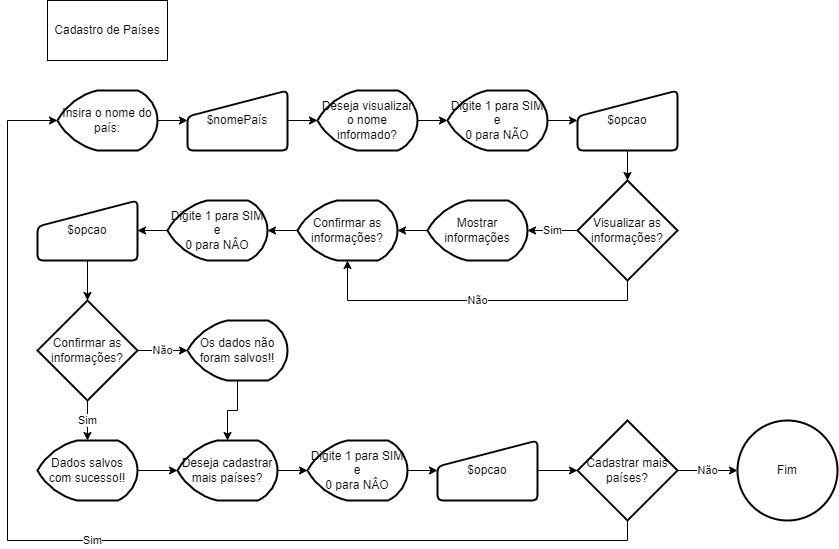

The diagram above was exported from draw.io. Its source (the exported page's mxGraphModel, read from the mxfile embedded in the PNG):
<mxGraphModel dx="1695" dy="450" grid="1" gridSize="10" guides="1" tooltips="1" connect="1" arrows="1" fold="1" page="1" pageScale="1" pageWidth="827" pageHeight="1169" math="0" shadow="0">
  <root>
    <mxCell id="0" />
    <mxCell id="1" parent="0" />
    <mxCell id="A7eHZYUAGorr7AJ-WEVH-1" value="Cadastro de Países" style="rounded=0;whiteSpace=wrap;html=1;" vertex="1" parent="1">
      <mxGeometry x="30" y="30" width="120" height="60" as="geometry" />
    </mxCell>
    <mxCell id="A7eHZYUAGorr7AJ-WEVH-3" style="edgeStyle=orthogonalEdgeStyle;rounded=0;orthogonalLoop=1;jettySize=auto;html=1;exitX=1;exitY=0.5;exitDx=0;exitDy=0;exitPerimeter=0;" edge="1" parent="1" source="A7eHZYUAGorr7AJ-WEVH-2" target="A7eHZYUAGorr7AJ-WEVH-4">
      <mxGeometry relative="1" as="geometry">
        <mxPoint x="180" y="150" as="targetPoint" />
      </mxGeometry>
    </mxCell>
    <mxCell id="A7eHZYUAGorr7AJ-WEVH-2" value="Insira o nome do país:" style="strokeWidth=2;html=1;shape=mxgraph.flowchart.display;whiteSpace=wrap;" vertex="1" parent="1">
      <mxGeometry x="40" y="120" width="100" height="60" as="geometry" />
    </mxCell>
    <mxCell id="A7eHZYUAGorr7AJ-WEVH-5" style="edgeStyle=orthogonalEdgeStyle;rounded=0;orthogonalLoop=1;jettySize=auto;html=1;exitX=1;exitY=0.5;exitDx=0;exitDy=0;" edge="1" parent="1" source="A7eHZYUAGorr7AJ-WEVH-4" target="A7eHZYUAGorr7AJ-WEVH-6">
      <mxGeometry relative="1" as="geometry">
        <mxPoint x="300" y="150" as="targetPoint" />
      </mxGeometry>
    </mxCell>
    <mxCell id="A7eHZYUAGorr7AJ-WEVH-4" value="$nomePaís" style="html=1;strokeWidth=2;shape=manualInput;whiteSpace=wrap;rounded=1;size=26;arcSize=11;" vertex="1" parent="1">
      <mxGeometry x="170" y="120" width="100" height="60" as="geometry" />
    </mxCell>
    <mxCell id="A7eHZYUAGorr7AJ-WEVH-7" style="edgeStyle=orthogonalEdgeStyle;rounded=0;orthogonalLoop=1;jettySize=auto;html=1;exitX=1;exitY=0.5;exitDx=0;exitDy=0;exitPerimeter=0;" edge="1" parent="1" source="A7eHZYUAGorr7AJ-WEVH-6" target="A7eHZYUAGorr7AJ-WEVH-8">
      <mxGeometry relative="1" as="geometry">
        <mxPoint x="440" y="150" as="targetPoint" />
      </mxGeometry>
    </mxCell>
    <mxCell id="A7eHZYUAGorr7AJ-WEVH-6" value="Deseja visualizar o nome informado?" style="strokeWidth=2;html=1;shape=mxgraph.flowchart.display;whiteSpace=wrap;" vertex="1" parent="1">
      <mxGeometry x="300" y="120" width="100" height="60" as="geometry" />
    </mxCell>
    <mxCell id="A7eHZYUAGorr7AJ-WEVH-9" style="edgeStyle=orthogonalEdgeStyle;rounded=0;orthogonalLoop=1;jettySize=auto;html=1;exitX=1;exitY=0.5;exitDx=0;exitDy=0;exitPerimeter=0;" edge="1" parent="1" source="A7eHZYUAGorr7AJ-WEVH-8" target="A7eHZYUAGorr7AJ-WEVH-10">
      <mxGeometry relative="1" as="geometry">
        <mxPoint x="570" y="150" as="targetPoint" />
      </mxGeometry>
    </mxCell>
    <mxCell id="A7eHZYUAGorr7AJ-WEVH-8" value="Digite 1 para SIM e&lt;br&gt;0 para NÃO" style="strokeWidth=2;html=1;shape=mxgraph.flowchart.display;whiteSpace=wrap;" vertex="1" parent="1">
      <mxGeometry x="430" y="120" width="100" height="60" as="geometry" />
    </mxCell>
    <mxCell id="A7eHZYUAGorr7AJ-WEVH-11" style="edgeStyle=orthogonalEdgeStyle;rounded=0;orthogonalLoop=1;jettySize=auto;html=1;exitX=0.5;exitY=1;exitDx=0;exitDy=0;" edge="1" parent="1" source="A7eHZYUAGorr7AJ-WEVH-10" target="A7eHZYUAGorr7AJ-WEVH-12">
      <mxGeometry relative="1" as="geometry">
        <mxPoint x="610" y="220" as="targetPoint" />
      </mxGeometry>
    </mxCell>
    <mxCell id="A7eHZYUAGorr7AJ-WEVH-10" value="$opcao" style="html=1;strokeWidth=2;shape=manualInput;whiteSpace=wrap;rounded=1;size=26;arcSize=11;" vertex="1" parent="1">
      <mxGeometry x="560" y="120" width="100" height="60" as="geometry" />
    </mxCell>
    <mxCell id="A7eHZYUAGorr7AJ-WEVH-13" value="Sim" style="edgeStyle=orthogonalEdgeStyle;rounded=0;orthogonalLoop=1;jettySize=auto;html=1;exitX=0;exitY=0.5;exitDx=0;exitDy=0;exitPerimeter=0;" edge="1" parent="1" source="A7eHZYUAGorr7AJ-WEVH-12" target="A7eHZYUAGorr7AJ-WEVH-14">
      <mxGeometry relative="1" as="geometry">
        <mxPoint x="520" y="260" as="targetPoint" />
      </mxGeometry>
    </mxCell>
    <mxCell id="A7eHZYUAGorr7AJ-WEVH-15" value="Não" style="edgeStyle=orthogonalEdgeStyle;rounded=0;orthogonalLoop=1;jettySize=auto;html=1;exitX=0.5;exitY=1;exitDx=0;exitDy=0;exitPerimeter=0;entryX=0.5;entryY=1;entryDx=0;entryDy=0;entryPerimeter=0;" edge="1" parent="1" source="A7eHZYUAGorr7AJ-WEVH-12" target="A7eHZYUAGorr7AJ-WEVH-17">
      <mxGeometry relative="1" as="geometry">
        <mxPoint x="610" y="360" as="targetPoint" />
      </mxGeometry>
    </mxCell>
    <mxCell id="A7eHZYUAGorr7AJ-WEVH-12" value="Visualizar as informações?" style="strokeWidth=2;html=1;shape=mxgraph.flowchart.decision;whiteSpace=wrap;" vertex="1" parent="1">
      <mxGeometry x="560" y="210" width="100" height="100" as="geometry" />
    </mxCell>
    <mxCell id="A7eHZYUAGorr7AJ-WEVH-16" style="edgeStyle=orthogonalEdgeStyle;rounded=0;orthogonalLoop=1;jettySize=auto;html=1;exitX=0;exitY=0.5;exitDx=0;exitDy=0;exitPerimeter=0;" edge="1" parent="1" source="A7eHZYUAGorr7AJ-WEVH-14" target="A7eHZYUAGorr7AJ-WEVH-17">
      <mxGeometry relative="1" as="geometry">
        <mxPoint x="370" y="260" as="targetPoint" />
      </mxGeometry>
    </mxCell>
    <mxCell id="A7eHZYUAGorr7AJ-WEVH-14" value="Mostrar informações" style="strokeWidth=2;html=1;shape=mxgraph.flowchart.display;whiteSpace=wrap;" vertex="1" parent="1">
      <mxGeometry x="410" y="230" width="100" height="60" as="geometry" />
    </mxCell>
    <mxCell id="A7eHZYUAGorr7AJ-WEVH-18" style="edgeStyle=orthogonalEdgeStyle;rounded=0;orthogonalLoop=1;jettySize=auto;html=1;exitX=0;exitY=0.5;exitDx=0;exitDy=0;exitPerimeter=0;" edge="1" parent="1" source="A7eHZYUAGorr7AJ-WEVH-17" target="A7eHZYUAGorr7AJ-WEVH-19">
      <mxGeometry relative="1" as="geometry">
        <mxPoint x="230" y="260" as="targetPoint" />
      </mxGeometry>
    </mxCell>
    <mxCell id="A7eHZYUAGorr7AJ-WEVH-17" value="Confirmar as informações?" style="strokeWidth=2;html=1;shape=mxgraph.flowchart.display;whiteSpace=wrap;" vertex="1" parent="1">
      <mxGeometry x="280" y="230" width="100" height="60" as="geometry" />
    </mxCell>
    <mxCell id="A7eHZYUAGorr7AJ-WEVH-20" style="edgeStyle=orthogonalEdgeStyle;rounded=0;orthogonalLoop=1;jettySize=auto;html=1;exitX=0;exitY=0.5;exitDx=0;exitDy=0;exitPerimeter=0;" edge="1" parent="1" source="A7eHZYUAGorr7AJ-WEVH-19" target="A7eHZYUAGorr7AJ-WEVH-21">
      <mxGeometry relative="1" as="geometry">
        <mxPoint x="130" y="260" as="targetPoint" />
      </mxGeometry>
    </mxCell>
    <mxCell id="A7eHZYUAGorr7AJ-WEVH-19" value="Digite 1 para SIM e&lt;br&gt;0 para NÂO" style="strokeWidth=2;html=1;shape=mxgraph.flowchart.display;whiteSpace=wrap;" vertex="1" parent="1">
      <mxGeometry x="150" y="230" width="100" height="60" as="geometry" />
    </mxCell>
    <mxCell id="A7eHZYUAGorr7AJ-WEVH-22" style="edgeStyle=orthogonalEdgeStyle;rounded=0;orthogonalLoop=1;jettySize=auto;html=1;exitX=0.5;exitY=1;exitDx=0;exitDy=0;" edge="1" parent="1" source="A7eHZYUAGorr7AJ-WEVH-21" target="A7eHZYUAGorr7AJ-WEVH-23">
      <mxGeometry relative="1" as="geometry">
        <mxPoint x="70" y="330" as="targetPoint" />
      </mxGeometry>
    </mxCell>
    <mxCell id="A7eHZYUAGorr7AJ-WEVH-21" value="$opcao" style="html=1;strokeWidth=2;shape=manualInput;whiteSpace=wrap;rounded=1;size=26;arcSize=11;" vertex="1" parent="1">
      <mxGeometry x="20" y="230" width="100" height="60" as="geometry" />
    </mxCell>
    <mxCell id="A7eHZYUAGorr7AJ-WEVH-24" value="Sim" style="edgeStyle=orthogonalEdgeStyle;rounded=0;orthogonalLoop=1;jettySize=auto;html=1;exitX=0.5;exitY=1;exitDx=0;exitDy=0;exitPerimeter=0;" edge="1" parent="1" source="A7eHZYUAGorr7AJ-WEVH-23" target="A7eHZYUAGorr7AJ-WEVH-25">
      <mxGeometry relative="1" as="geometry">
        <mxPoint x="70" y="470" as="targetPoint" />
      </mxGeometry>
    </mxCell>
    <mxCell id="A7eHZYUAGorr7AJ-WEVH-41" value="Não" style="edgeStyle=orthogonalEdgeStyle;rounded=0;orthogonalLoop=1;jettySize=auto;html=1;exitX=1;exitY=0.5;exitDx=0;exitDy=0;exitPerimeter=0;" edge="1" parent="1" source="A7eHZYUAGorr7AJ-WEVH-23" target="A7eHZYUAGorr7AJ-WEVH-42">
      <mxGeometry relative="1" as="geometry">
        <mxPoint x="160" y="380" as="targetPoint" />
      </mxGeometry>
    </mxCell>
    <mxCell id="A7eHZYUAGorr7AJ-WEVH-23" value="Confirmar as informações?" style="strokeWidth=2;html=1;shape=mxgraph.flowchart.decision;whiteSpace=wrap;" vertex="1" parent="1">
      <mxGeometry x="20" y="330" width="100" height="100" as="geometry" />
    </mxCell>
    <mxCell id="A7eHZYUAGorr7AJ-WEVH-31" style="edgeStyle=orthogonalEdgeStyle;rounded=0;orthogonalLoop=1;jettySize=auto;html=1;exitX=1;exitY=0.5;exitDx=0;exitDy=0;exitPerimeter=0;entryX=0;entryY=0.5;entryDx=0;entryDy=0;entryPerimeter=0;" edge="1" parent="1" source="A7eHZYUAGorr7AJ-WEVH-25" target="A7eHZYUAGorr7AJ-WEVH-27">
      <mxGeometry relative="1" as="geometry" />
    </mxCell>
    <mxCell id="A7eHZYUAGorr7AJ-WEVH-25" value="Dados salvos com sucesso!!" style="strokeWidth=2;html=1;shape=mxgraph.flowchart.display;whiteSpace=wrap;" vertex="1" parent="1">
      <mxGeometry x="20" y="470" width="100" height="60" as="geometry" />
    </mxCell>
    <mxCell id="A7eHZYUAGorr7AJ-WEVH-32" style="edgeStyle=orthogonalEdgeStyle;rounded=0;orthogonalLoop=1;jettySize=auto;html=1;exitX=1;exitY=0.5;exitDx=0;exitDy=0;exitPerimeter=0;" edge="1" parent="1" source="A7eHZYUAGorr7AJ-WEVH-27" target="A7eHZYUAGorr7AJ-WEVH-29">
      <mxGeometry relative="1" as="geometry">
        <mxPoint x="300" y="500" as="targetPoint" />
      </mxGeometry>
    </mxCell>
    <mxCell id="A7eHZYUAGorr7AJ-WEVH-27" value="Deseja cadastrar mais países?" style="strokeWidth=2;html=1;shape=mxgraph.flowchart.display;whiteSpace=wrap;" vertex="1" parent="1">
      <mxGeometry x="160" y="470" width="100" height="60" as="geometry" />
    </mxCell>
    <mxCell id="A7eHZYUAGorr7AJ-WEVH-33" style="edgeStyle=orthogonalEdgeStyle;rounded=0;orthogonalLoop=1;jettySize=auto;html=1;exitX=1;exitY=0.5;exitDx=0;exitDy=0;exitPerimeter=0;" edge="1" parent="1" source="A7eHZYUAGorr7AJ-WEVH-29" target="A7eHZYUAGorr7AJ-WEVH-34">
      <mxGeometry relative="1" as="geometry">
        <mxPoint x="430" y="500" as="targetPoint" />
      </mxGeometry>
    </mxCell>
    <mxCell id="A7eHZYUAGorr7AJ-WEVH-29" value="Digite 1 para SIM e&lt;br&gt;0 para NÂO" style="strokeWidth=2;html=1;shape=mxgraph.flowchart.display;whiteSpace=wrap;" vertex="1" parent="1">
      <mxGeometry x="290" y="470" width="100" height="60" as="geometry" />
    </mxCell>
    <mxCell id="A7eHZYUAGorr7AJ-WEVH-35" style="edgeStyle=orthogonalEdgeStyle;rounded=0;orthogonalLoop=1;jettySize=auto;html=1;exitX=1;exitY=0.5;exitDx=0;exitDy=0;" edge="1" parent="1" source="A7eHZYUAGorr7AJ-WEVH-34" target="A7eHZYUAGorr7AJ-WEVH-36">
      <mxGeometry relative="1" as="geometry">
        <mxPoint x="560" y="500" as="targetPoint" />
      </mxGeometry>
    </mxCell>
    <mxCell id="A7eHZYUAGorr7AJ-WEVH-34" value="$opcao" style="html=1;strokeWidth=2;shape=manualInput;whiteSpace=wrap;rounded=1;size=26;arcSize=11;" vertex="1" parent="1">
      <mxGeometry x="420" y="470" width="100" height="60" as="geometry" />
    </mxCell>
    <mxCell id="A7eHZYUAGorr7AJ-WEVH-38" value="Não" style="edgeStyle=orthogonalEdgeStyle;rounded=0;orthogonalLoop=1;jettySize=auto;html=1;exitX=1;exitY=0.5;exitDx=0;exitDy=0;exitPerimeter=0;" edge="1" parent="1" source="A7eHZYUAGorr7AJ-WEVH-36" target="A7eHZYUAGorr7AJ-WEVH-39">
      <mxGeometry relative="1" as="geometry">
        <mxPoint x="710" y="500" as="targetPoint" />
      </mxGeometry>
    </mxCell>
    <mxCell id="A7eHZYUAGorr7AJ-WEVH-40" value="Sim" style="edgeStyle=orthogonalEdgeStyle;rounded=0;orthogonalLoop=1;jettySize=auto;html=1;exitX=0.5;exitY=1;exitDx=0;exitDy=0;exitPerimeter=0;entryX=0;entryY=0.5;entryDx=0;entryDy=0;entryPerimeter=0;" edge="1" parent="1" source="A7eHZYUAGorr7AJ-WEVH-36" target="A7eHZYUAGorr7AJ-WEVH-2">
      <mxGeometry relative="1" as="geometry">
        <mxPoint x="610" y="600" as="targetPoint" />
        <Array as="points">
          <mxPoint x="610" y="570" />
          <mxPoint x="-10" y="570" />
          <mxPoint x="-10" y="150" />
        </Array>
      </mxGeometry>
    </mxCell>
    <mxCell id="A7eHZYUAGorr7AJ-WEVH-36" value="Cadastrar mais países?" style="strokeWidth=2;html=1;shape=mxgraph.flowchart.decision;whiteSpace=wrap;" vertex="1" parent="1">
      <mxGeometry x="560" y="450" width="100" height="100" as="geometry" />
    </mxCell>
    <mxCell id="A7eHZYUAGorr7AJ-WEVH-39" value="Fim" style="strokeWidth=2;html=1;shape=mxgraph.flowchart.start_2;whiteSpace=wrap;" vertex="1" parent="1">
      <mxGeometry x="720" y="450" width="100" height="100" as="geometry" />
    </mxCell>
    <mxCell id="A7eHZYUAGorr7AJ-WEVH-43" style="edgeStyle=orthogonalEdgeStyle;rounded=0;orthogonalLoop=1;jettySize=auto;html=1;exitX=0.5;exitY=1;exitDx=0;exitDy=0;exitPerimeter=0;entryX=0.5;entryY=0;entryDx=0;entryDy=0;entryPerimeter=0;" edge="1" parent="1" source="A7eHZYUAGorr7AJ-WEVH-42" target="A7eHZYUAGorr7AJ-WEVH-27">
      <mxGeometry relative="1" as="geometry" />
    </mxCell>
    <mxCell id="A7eHZYUAGorr7AJ-WEVH-42" value="Os dados não foram salvos!!" style="strokeWidth=2;html=1;shape=mxgraph.flowchart.display;whiteSpace=wrap;" vertex="1" parent="1">
      <mxGeometry x="170" y="350" width="100" height="60" as="geometry" />
    </mxCell>
  </root>
</mxGraphModel>